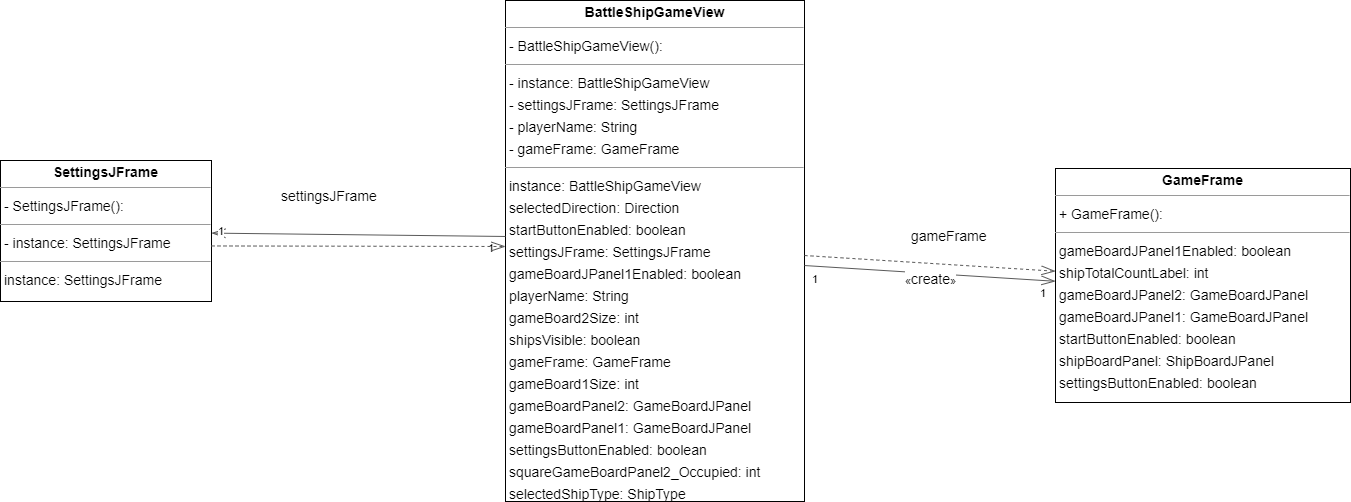

The diagram above was exported from draw.io. Its source (the exported page's mxGraphModel, read from the mxfile embedded in the PNG):
<mxGraphModel dx="2610" dy="1730" grid="1" gridSize="10" guides="1" tooltips="1" connect="1" arrows="1" fold="1" page="0" pageScale="1" pageWidth="3300" pageHeight="4681" background="none" math="0" shadow="0">
  <root>
    <mxCell id="0" />
    <mxCell id="1" parent="0" />
    <mxCell id="node2" value="&lt;p style=&quot;margin:0px;margin-top:4px;text-align:center;&quot;&gt;&lt;b&gt;BattleShipGameView&lt;/b&gt;&lt;/p&gt;&lt;hr size=&quot;1&quot;/&gt;&lt;p style=&quot;margin:0 0 0 4px;line-height:1.6;&quot;&gt;- BattleShipGameView(): &lt;/p&gt;&lt;hr size=&quot;1&quot;/&gt;&lt;p style=&quot;margin:0 0 0 4px;line-height:1.6;&quot;&gt;- instance: BattleShipGameView&lt;br/&gt;- settingsJFrame: SettingsJFrame&lt;br/&gt;- playerName: String&lt;br/&gt;- gameFrame: GameFrame&lt;/p&gt;&lt;hr size=&quot;1&quot;/&gt;&lt;p style=&quot;margin:0 0 0 4px;line-height:1.6;&quot;&gt; instance: BattleShipGameView&lt;br/&gt; selectedDirection: Direction&lt;br/&gt; startButtonEnabled: boolean&lt;br/&gt; settingsJFrame: SettingsJFrame&lt;br/&gt; gameBoardJPanel1Enabled: boolean&lt;br/&gt; playerName: String&lt;br/&gt; gameBoard2Size: int&lt;br/&gt; shipsVisible: boolean&lt;br/&gt; gameFrame: GameFrame&lt;br/&gt; gameBoard1Size: int&lt;br/&gt; gameBoardPanel2: GameBoardJPanel&lt;br/&gt; gameBoardPanel1: GameBoardJPanel&lt;br/&gt; settingsButtonEnabled: boolean&lt;br/&gt; squareGameBoardPanel2_Occupied: int&lt;br/&gt; selectedShipType: ShipType&lt;/p&gt;" style="verticalAlign=top;align=left;overflow=fill;fontSize=14;fontFamily=Helvetica;html=1;rounded=0;shadow=0;comic=0;labelBackgroundColor=none;strokeWidth=1;" parent="1" vertex="1">
      <mxGeometry x="356" y="-191" width="299" height="501" as="geometry" />
    </mxCell>
    <mxCell id="node0" value="&lt;p style=&quot;margin:0px;margin-top:4px;text-align:center;&quot;&gt;&lt;b&gt;GameFrame&lt;/b&gt;&lt;/p&gt;&lt;hr size=&quot;1&quot;/&gt;&lt;p style=&quot;margin:0 0 0 4px;line-height:1.6;&quot;&gt;+ GameFrame(): &lt;/p&gt;&lt;hr size=&quot;1&quot;/&gt;&lt;p style=&quot;margin:0 0 0 4px;line-height:1.6;&quot;&gt; gameBoardJPanel1Enabled: boolean&lt;br/&gt; shipTotalCountLabel: int&lt;br/&gt; gameBoardJPanel2: GameBoardJPanel&lt;br/&gt; gameBoardJPanel1: GameBoardJPanel&lt;br/&gt; startButtonEnabled: boolean&lt;br/&gt; shipBoardPanel: ShipBoardJPanel&lt;br/&gt; settingsButtonEnabled: boolean&lt;/p&gt;" style="verticalAlign=top;align=left;overflow=fill;fontSize=14;fontFamily=Helvetica;html=1;rounded=0;shadow=0;comic=0;labelBackgroundColor=none;strokeWidth=1;" parent="1" vertex="1">
      <mxGeometry x="906" y="-23" width="295" height="234" as="geometry" />
    </mxCell>
    <mxCell id="node1" value="&lt;p style=&quot;margin:0px;margin-top:4px;text-align:center;&quot;&gt;&lt;b&gt;SettingsJFrame&lt;/b&gt;&lt;/p&gt;&lt;hr size=&quot;1&quot;/&gt;&lt;p style=&quot;margin:0 0 0 4px;line-height:1.6;&quot;&gt;- SettingsJFrame(): &lt;/p&gt;&lt;hr size=&quot;1&quot;/&gt;&lt;p style=&quot;margin:0 0 0 4px;line-height:1.6;&quot;&gt;- instance: SettingsJFrame&lt;/p&gt;&lt;hr size=&quot;1&quot;/&gt;&lt;p style=&quot;margin:0 0 0 4px;line-height:1.6;&quot;&gt; instance: SettingsJFrame&lt;/p&gt;" style="verticalAlign=top;align=left;overflow=fill;fontSize=14;fontFamily=Helvetica;html=1;rounded=0;shadow=0;comic=0;labelBackgroundColor=none;strokeWidth=1;" parent="1" vertex="1">
      <mxGeometry x="-149" y="-31" width="211" height="141" as="geometry" />
    </mxCell>
    <mxCell id="edge0" value="" style="html=1;rounded=1;;dashed=0;startArrow=diamondThinstartSize=12;endArrow=openThin;endSize=12;strokeColor=#595959;exitX=1.000;exitY=0.529;exitDx=0;exitDy=0;entryX=0.000;entryY=0.482;entryDx=0;entryDy=0;" parent="1" source="node2" target="node0" edge="1">
      <mxGeometry width="50" height="50" relative="1" as="geometry">
        <Array as="points" />
      </mxGeometry>
    </mxCell>
    <mxCell id="label0" value="1" style="edgeLabel;resizable=0;html=1;align=left;verticalAlign=top;strokeColor=default;" parent="edge0" vertex="1" connectable="0">
      <mxGeometry x="661" y="75" as="geometry" />
    </mxCell>
    <mxCell id="label4" value="1" style="edgeLabel;resizable=0;html=1;align=left;verticalAlign=top;strokeColor=default;" parent="edge0" vertex="1" connectable="0">
      <mxGeometry x="889" y="89" as="geometry" />
    </mxCell>
    <mxCell id="label5" value="&lt;font style=&quot;font-size: 14px&quot;&gt;gameFrame&lt;/font&gt;" style="edgeLabel;resizable=0;html=1;align=left;verticalAlign=top;strokeColor=default;" parent="edge0" vertex="1" connectable="0">
      <mxGeometry x="760" y="30" as="geometry" />
    </mxCell>
    <mxCell id="edge3" value="" style="html=1;rounded=1;;dashed=1;startArrow=none;endArrow=openThin;endSize=12;strokeColor=#595959;exitX=1.000;exitY=0.509;exitDx=0;exitDy=0;entryX=0.000;entryY=0.439;entryDx=0;entryDy=0;" parent="1" source="node2" target="node0" edge="1">
      <mxGeometry width="50" height="50" relative="1" as="geometry">
        <Array as="points" />
      </mxGeometry>
    </mxCell>
    <mxCell id="label20" value="«&lt;font style=&quot;font-size: 14px&quot;&gt;create&lt;/font&gt;»" style="edgeLabel;resizable=0;html=1;align=left;verticalAlign=top;strokeColor=default;" parent="edge3" vertex="1" connectable="0">
      <mxGeometry x="754" y="73" as="geometry" />
    </mxCell>
    <mxCell id="edge1" value="" style="html=1;rounded=1;;dashed=0;startArrow=diamondThinstartSize=12;endArrow=openThin;endSize=12;strokeColor=#595959;exitX=0.000;exitY=0.471;exitDx=0;exitDy=0;entryX=1.000;entryY=0.515;entryDx=0;entryDy=0;" parent="1" source="node2" target="node1" edge="1">
      <mxGeometry width="50" height="50" relative="1" as="geometry">
        <Array as="points" />
      </mxGeometry>
    </mxCell>
    <mxCell id="label6" value="1" style="edgeLabel;resizable=0;html=1;align=left;verticalAlign=top;strokeColor=default;" parent="edge1" vertex="1" connectable="0">
      <mxGeometry x="337" y="44" as="geometry" />
    </mxCell>
    <mxCell id="label10" value="1" style="edgeLabel;resizable=0;html=1;align=left;verticalAlign=top;strokeColor=default;" parent="edge1" vertex="1" connectable="0">
      <mxGeometry x="67" y="27" as="geometry" />
    </mxCell>
    <mxCell id="label11" value="&lt;font style=&quot;font-size: 14px&quot;&gt;settingsJFrame&lt;/font&gt;" style="edgeLabel;resizable=0;html=1;align=left;verticalAlign=top;strokeColor=default;" parent="edge1" vertex="1" connectable="0">
      <mxGeometry x="130" y="-10" as="geometry" />
    </mxCell>
    <mxCell id="edge2" value="" style="html=1;rounded=1;;dashed=1;startArrow=none;endArrow=openThin;endSize=12;strokeColor=#595959;exitX=1.000;exitY=0.606;exitDx=0;exitDy=0;entryX=0.000;entryY=0.491;entryDx=0;entryDy=0;" parent="1" source="node1" target="node2" edge="1">
      <mxGeometry width="50" height="50" relative="1" as="geometry">
        <Array as="points" />
      </mxGeometry>
    </mxCell>
  </root>
</mxGraphModel>